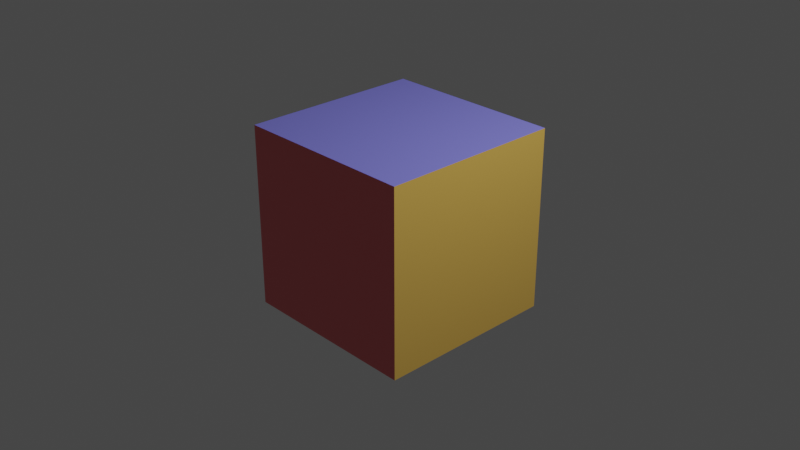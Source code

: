 # Source: test_cube.blend  (saved by Blender 3.6.13; exported with 4.5.12 LTS)
import bpy
from mathutils import Matrix  # noqa: F401  (used for matrix-valued properties, if any)

bpy.ops.wm.read_factory_settings(use_empty=True)
scene = bpy.context.scene
scene.name = 'Scene'

# ---- collections
col_collection = bpy.data.collections.new('Collection'); scene.collection.children.link(col_collection)

# ---- materials (node trees are filled in below, after node groups)
mat_yellow = bpy.data.materials.new('Yellow')
mat_yellow.alpha_threshold = 0.0
mat_yellow.use_transparent_shadow = False
mat_yellow.roughness = 0.5
mat_yellow.line_color = (0.0, 0.0, 0.0, 1.0)
mat_blue = bpy.data.materials.new('Blue')
mat_blue.use_transparent_shadow = False
mat_red = bpy.data.materials.new('Red')
mat_red.use_transparent_shadow = False

# ---- material node trees
mat_yellow.use_nodes = True; mat_yellow.node_tree.nodes.clear()
_N = mat_yellow.node_tree.nodes; _L = mat_yellow.node_tree.links
n0 = _N.new('ShaderNodeOutputMaterial'); n0.name = 'Material Output'; n0.location = (300, 300)
n1 = _N.new('ShaderNodeBsdfPrincipled'); n1.name = 'Principled BSDF'; n1.location = (10, 300)
n1.distribution = 'GGX'
n1.subsurface_method = 'RANDOM_WALK_SKIN'
n1.inputs[0].default_value = (0.8, 0.4887, 0.1003, 1.0)
n1.inputs[3].default_value = 1.45
n1.inputs[27].default_value = (0.0, 0.0, 0.0, 1.0)
n1.inputs[28].default_value = 1.0
_L.new(n1.outputs[0], n0.inputs[0])
n0.is_active_output = True
mat_blue.use_nodes = True; mat_blue.node_tree.nodes.clear()
_N = mat_blue.node_tree.nodes; _L = mat_blue.node_tree.links
n0 = _N.new('ShaderNodeBsdfPrincipled'); n0.name = 'Principled BSDF'; n0.location = (10, 300)
n0.distribution = 'GGX'
n0.subsurface_method = 'RANDOM_WALK_SKIN'
n0.inputs[0].default_value = (0.2188, 0.2145, 0.8, 1.0)
n0.inputs[3].default_value = 1.45
n0.inputs[27].default_value = (0.0, 0.0, 0.0, 1.0)
n0.inputs[28].default_value = 1.0
n1 = _N.new('ShaderNodeOutputMaterial'); n1.name = 'Material Output'; n1.location = (300, 300)
_L.new(n0.outputs[0], n1.inputs[0])
n1.is_active_output = True
mat_red.use_nodes = True; mat_red.node_tree.nodes.clear()
_N = mat_red.node_tree.nodes; _L = mat_red.node_tree.links
n0 = _N.new('ShaderNodeBsdfPrincipled'); n0.name = 'Principled BSDF'; n0.location = (10, 300)
n0.distribution = 'GGX'
n0.subsurface_method = 'RANDOM_WALK_SKIN'
n0.inputs[0].default_value = (0.8, 0.1672, 0.1785, 1.0)
n0.inputs[3].default_value = 1.45
n0.inputs[27].default_value = (0.0, 0.0, 0.0, 1.0)
n0.inputs[28].default_value = 1.0
n1 = _N.new('ShaderNodeOutputMaterial'); n1.name = 'Material Output'; n1.location = (300, 300)
_L.new(n0.outputs[0], n1.inputs[0])
n1.is_active_output = True

# ---- world
world_world = bpy.data.worlds.new('World'); scene.world = world_world
world_world.use_nodes = True; world_world.node_tree.nodes.clear()
_N = world_world.node_tree.nodes; _L = world_world.node_tree.links
n0 = _N.new('ShaderNodeOutputWorld'); n0.name = 'World Output'; n0.location = (300, 300)
n1 = _N.new('ShaderNodeBackground'); n1.name = 'Background'; n1.location = (10, 300)
n1.inputs[0].default_value = (0.05088, 0.05088, 0.05088, 1.0)
_L.new(n1.outputs[0], n0.inputs[0])
n0.is_active_output = True
world_world.color = (0.05088, 0.05088, 0.05088)
world_world.use_sun_shadow = False
world_world.sun_shadow_jitter_overblur = 0.0

# ---- cameras
cam_camera = bpy.data.cameras.new('Camera')
cam_camera.clip_end = 100.0
cam_camera.ortho_scale = 7.314

# ---- lights
light_light = bpy.data.lights.new('Light', 'POINT')
light_light.transmission_factor = 0.0
light_light.energy = 1000.0
light_light.shadow_soft_size = 0.1
light_light.shadow_maximum_resolution = 0.006
light_light.use_absolute_resolution = True

# ---- meshes
me_cube = bpy.data.meshes.new('Cube')
me_cube.from_pydata([(1.0, 1.0, 1.0), (1.0, 1.0, -1.0), (1.0, -1.0, 1.0), (1.0, -1.0, -1.0), (-1.0, 1.0, 1.0), (-1.0, 1.0, -1.0), (-1.0, -1.0, 1.0), (-1.0, -1.0, -1.0)], [], [(0, 4, 6, 2), (3, 2, 6, 7), (7, 6, 4, 5), (5, 1, 3, 7), (1, 0, 2, 3), (5, 4, 0, 1)])
me_cube.polygons.foreach_set('material_index', [1, 2, 0, 0, 0, 0])
_uv = me_cube.uv_layers.new(name='UVMap')
_uv.uv.foreach_set('vector', [0.625, 0.5, 0.875, 0.5, 0.875, 0.75, 0.625, 0.75, 0.375, 0.75, 0.625, 0.75, 0.625, 1.0, 0.375, 1.0, 0.375, 0.0, 0.625, 0.0, 0.625, 0.25, 0.375, 0.25, 0.125, 0.5, 0.375, 0.5, 0.375, 0.75, 0.125, 0.75, 0.375, 0.5, 0.625, 0.5, 0.625, 0.75, 0.375, 0.75, 0.375, 0.25, 0.625, 0.25, 0.625, 0.5, 0.375, 0.5])
me_cube.materials.append(mat_yellow)
me_cube.materials.append(mat_blue)
me_cube.materials.append(mat_red)
me_cube.use_mirror_vertex_groups = False
me_cube.update()

# ---- objects
ob_cube = bpy.data.objects.new('Cube', me_cube)
ob_light = bpy.data.objects.new('Light', light_light)
ob_camera = bpy.data.objects.new('Camera', cam_camera)

# ---- transforms, parenting, visibility, modifiers, constraints
ob_cube.location = (0.0, 0.0, 0.0)
ob_cube.lock_rotations_4d = False
ob_cube.empty_display_type = 'ARROWS'
ob_cube.lineart.crease_threshold = 0.0
ob_light.location = (4.076, 1.005, 5.904)
ob_light.rotation_euler = (0.6503, 0.05522, 1.866)
ob_light.lock_rotations_4d = False
ob_light.empty_display_type = 'ARROWS'
ob_light.color = (0.0, 0.0, 0.0, 0.0)
ob_light.lineart.crease_threshold = 0.0
ob_camera.location = (7.359, -6.926, 4.958)
ob_camera.rotation_euler = (1.109, 0.0, 0.8149)
ob_camera.lock_rotations_4d = False
ob_camera.empty_display_type = 'ARROWS'
ob_camera.color = (0.0, 0.0, 0.0, 0.0)
ob_camera.display_type = 'WIRE'
ob_camera.lineart.crease_threshold = 0.0

# ---- collection membership
col_collection.objects.link(ob_cube)
col_collection.objects.link(ob_light)
col_collection.objects.link(ob_camera)

# ---- scene / render settings (as saved in the file)
scene.camera = ob_camera
scene.frame_start = 1; scene.frame_end = 250; scene.frame_set(1)
scene.render.engine = 'BLENDER_EEVEE_NEXT'
scene.cycles.sampling_pattern = 'TABULATED_SOBOL'
scene.view_settings.view_transform = 'Filmic'
bpy.context.view_layer.update()
